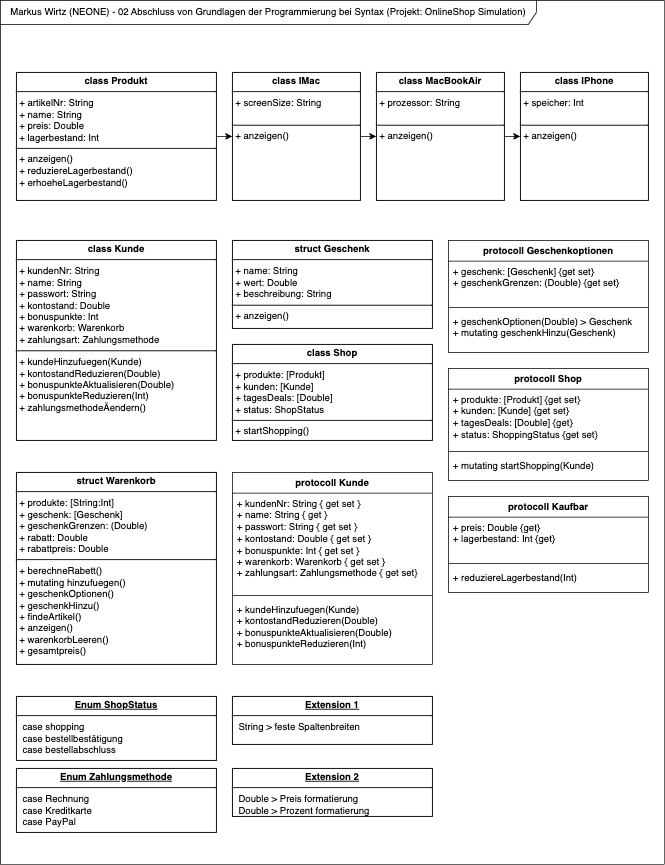

The diagram above was exported from draw.io. Its source (the exported page's mxGraphModel, read from the mxfile embedded in the PNG):
<mxGraphModel dx="976" dy="662" grid="1" gridSize="10" guides="1" tooltips="1" connect="1" arrows="1" fold="1" page="1" pageScale="1" pageWidth="850" pageHeight="1100" background="none" math="0" shadow="0">
  <root>
    <mxCell id="0" />
    <mxCell id="1" parent="0" />
    <mxCell id="hQ97eyJc4dPha4IXrYdW-112" value="Markus Wirtz (NEONE) - 02 Abschluss von Grundlagen der Programmierung bei Syntax (Projekt: OnlineShop Simulation)" style="shape=umlFrame;whiteSpace=wrap;html=1;pointerEvents=0;recursiveResize=0;container=1;collapsible=0;width=670;height=30;" parent="1" vertex="1">
      <mxGeometry x="10" y="10" width="830" height="1080" as="geometry" />
    </mxCell>
    <mxCell id="hQ97eyJc4dPha4IXrYdW-47" style="edgeStyle=orthogonalEdgeStyle;rounded=0;orthogonalLoop=1;jettySize=auto;html=1;entryX=0;entryY=0.5;entryDx=0;entryDy=0;" parent="hQ97eyJc4dPha4IXrYdW-112" source="hQ97eyJc4dPha4IXrYdW-30" target="hQ97eyJc4dPha4IXrYdW-31" edge="1">
      <mxGeometry relative="1" as="geometry" />
    </mxCell>
    <mxCell id="hQ97eyJc4dPha4IXrYdW-30" value="&lt;p style=&quot;margin:0px;margin-top:4px;text-align:center;&quot;&gt;&lt;b&gt;class Produkt&lt;/b&gt;&lt;/p&gt;&lt;hr size=&quot;1&quot; style=&quot;border-style:solid;&quot;&gt;&lt;p style=&quot;margin:0px;margin-left:4px;&quot;&gt;+ artikelNr: String&lt;/p&gt;&lt;p style=&quot;margin:0px;margin-left:4px;&quot;&gt;+ name: String&lt;/p&gt;&lt;p style=&quot;margin:0px;margin-left:4px;&quot;&gt;+ preis: Double&lt;/p&gt;&lt;p style=&quot;margin:0px;margin-left:4px;&quot;&gt;+ lagerbestand: Int&lt;/p&gt;&lt;hr size=&quot;1&quot; style=&quot;border-style:solid;&quot;&gt;&lt;p style=&quot;margin:0px;margin-left:4px;&quot;&gt;+ anzeigen()&lt;/p&gt;&lt;p style=&quot;margin:0px;margin-left:4px;&quot;&gt;+ reduziereLagerbestand()&lt;/p&gt;&lt;p style=&quot;margin:0px;margin-left:4px;&quot;&gt;+ erhoeheLagerbestand()&lt;/p&gt;" style="verticalAlign=top;align=left;overflow=fill;html=1;whiteSpace=wrap;" parent="hQ97eyJc4dPha4IXrYdW-112" vertex="1">
      <mxGeometry x="20" y="90" width="250" height="160" as="geometry" />
    </mxCell>
    <mxCell id="hQ97eyJc4dPha4IXrYdW-50" value="" style="edgeStyle=orthogonalEdgeStyle;rounded=0;orthogonalLoop=1;jettySize=auto;html=1;" parent="hQ97eyJc4dPha4IXrYdW-112" source="hQ97eyJc4dPha4IXrYdW-31" target="hQ97eyJc4dPha4IXrYdW-49" edge="1">
      <mxGeometry relative="1" as="geometry" />
    </mxCell>
    <mxCell id="hQ97eyJc4dPha4IXrYdW-31" value="&lt;p style=&quot;margin:0px;margin-top:4px;text-align:center;&quot;&gt;&lt;b&gt;class IMac&lt;/b&gt;&lt;/p&gt;&lt;hr size=&quot;1&quot; style=&quot;border-style:solid;&quot;&gt;&lt;p style=&quot;margin:0px;margin-left:4px;&quot;&gt;+ screenSize: String&lt;br&gt;&lt;/p&gt;&lt;p style=&quot;margin:0px;margin-left:4px;&quot;&gt;&lt;br&gt;&lt;/p&gt;&lt;hr size=&quot;1&quot; style=&quot;border-style:solid;&quot;&gt;&lt;p style=&quot;margin:0px;margin-left:4px;&quot;&gt;+ anzeigen()&lt;/p&gt;" style="verticalAlign=top;align=left;overflow=fill;html=1;whiteSpace=wrap;" parent="hQ97eyJc4dPha4IXrYdW-112" vertex="1">
      <mxGeometry x="290" y="90" width="160" height="160" as="geometry" />
    </mxCell>
    <mxCell id="hQ97eyJc4dPha4IXrYdW-52" value="" style="edgeStyle=orthogonalEdgeStyle;rounded=0;orthogonalLoop=1;jettySize=auto;html=1;" parent="hQ97eyJc4dPha4IXrYdW-112" source="hQ97eyJc4dPha4IXrYdW-49" target="hQ97eyJc4dPha4IXrYdW-51" edge="1">
      <mxGeometry relative="1" as="geometry" />
    </mxCell>
    <mxCell id="hQ97eyJc4dPha4IXrYdW-49" value="&lt;p style=&quot;margin:0px;margin-top:4px;text-align:center;&quot;&gt;&lt;b&gt;class MacBookAir&lt;/b&gt;&lt;/p&gt;&lt;hr size=&quot;1&quot; style=&quot;border-style:solid;&quot;&gt;&lt;p style=&quot;margin:0px;margin-left:4px;&quot;&gt;+ prozessor: String&lt;br&gt;&lt;/p&gt;&lt;p style=&quot;margin:0px;margin-left:4px;&quot;&gt;&lt;br&gt;&lt;/p&gt;&lt;hr size=&quot;1&quot; style=&quot;border-style:solid;&quot;&gt;&lt;p style=&quot;margin:0px;margin-left:4px;&quot;&gt;+ anzeigen()&lt;/p&gt;" style="verticalAlign=top;align=left;overflow=fill;html=1;whiteSpace=wrap;" parent="hQ97eyJc4dPha4IXrYdW-112" vertex="1">
      <mxGeometry x="470" y="90" width="160" height="160" as="geometry" />
    </mxCell>
    <mxCell id="hQ97eyJc4dPha4IXrYdW-51" value="&lt;p style=&quot;margin:0px;margin-top:4px;text-align:center;&quot;&gt;&lt;b&gt;class IPhone&lt;/b&gt;&lt;/p&gt;&lt;hr size=&quot;1&quot; style=&quot;border-style:solid;&quot;&gt;&lt;p style=&quot;margin:0px;margin-left:4px;&quot;&gt;+ speicher: Int&lt;br&gt;&lt;/p&gt;&lt;p style=&quot;margin:0px;margin-left:4px;&quot;&gt;&lt;br&gt;&lt;/p&gt;&lt;hr size=&quot;1&quot; style=&quot;border-style:solid;&quot;&gt;&lt;p style=&quot;margin:0px;margin-left:4px;&quot;&gt;+ anzeigen()&lt;/p&gt;" style="verticalAlign=top;align=left;overflow=fill;html=1;whiteSpace=wrap;" parent="hQ97eyJc4dPha4IXrYdW-112" vertex="1">
      <mxGeometry x="650" y="90" width="160" height="160" as="geometry" />
    </mxCell>
    <mxCell id="hQ97eyJc4dPha4IXrYdW-25" value="&lt;p style=&quot;margin: 4px 0px 0px; text-align: center;&quot;&gt;&lt;b&gt;class Kunde&lt;/b&gt;&lt;/p&gt;&lt;hr style=&quot;border-style: solid;&quot; size=&quot;1&quot;&gt;&lt;p style=&quot;margin: 0px 0px 0px 4px;&quot;&gt;+ kundenNr: String&lt;/p&gt;&lt;p style=&quot;margin: 0px 0px 0px 4px;&quot;&gt;+ name: String&lt;/p&gt;&lt;p style=&quot;margin: 0px 0px 0px 4px;&quot;&gt;+ passwort: String&lt;/p&gt;&lt;p style=&quot;margin: 0px 0px 0px 4px;&quot;&gt;+ kontostand: Double&lt;/p&gt;&lt;p style=&quot;margin: 0px 0px 0px 4px;&quot;&gt;+ bonuspunkte: Int&lt;/p&gt;&lt;p style=&quot;margin: 0px 0px 0px 4px;&quot;&gt;+ warenkorb: Warenkorb&lt;/p&gt;&lt;p style=&quot;margin: 0px 0px 0px 4px;&quot;&gt;+ zahlungsart: Zahlungsmethode&lt;/p&gt;&lt;hr style=&quot;border-style: solid;&quot; size=&quot;1&quot;&gt;&lt;p style=&quot;margin: 0px 0px 0px 4px;&quot;&gt;+ kundeHinzufuegen(Kunde)&lt;/p&gt;&lt;p style=&quot;margin: 0px 0px 0px 4px;&quot;&gt;+ kontostandReduzieren(Double)&lt;/p&gt;&lt;p style=&quot;margin: 0px 0px 0px 4px;&quot;&gt;+ bonuspunkteAktualisieren(Double)&lt;/p&gt;&lt;p style=&quot;margin: 0px 0px 0px 4px;&quot;&gt;+ bonuspunkteReduzieren(Int)&lt;/p&gt;&lt;p style=&quot;margin: 0px 0px 0px 4px;&quot;&gt;+ zahlungsmethodeÄendern()&lt;/p&gt;" style="verticalAlign=top;align=left;overflow=fill;html=1;whiteSpace=wrap;movable=1;resizable=1;rotatable=1;deletable=1;editable=1;locked=0;connectable=1;" parent="hQ97eyJc4dPha4IXrYdW-112" vertex="1">
      <mxGeometry x="20" y="300" width="250" height="250" as="geometry" />
    </mxCell>
    <mxCell id="qpMnEnU52q36JmkVF-7c-12" value="protocoll Kunde" style="swimlane;fontStyle=1;align=center;verticalAlign=top;childLayout=stackLayout;horizontal=1;startSize=26;horizontalStack=0;resizeParent=1;resizeParentMax=0;resizeLast=0;collapsible=1;marginBottom=0;whiteSpace=wrap;html=1;" parent="hQ97eyJc4dPha4IXrYdW-112" vertex="1">
      <mxGeometry x="290" y="590" width="250" height="240" as="geometry" />
    </mxCell>
    <mxCell id="qpMnEnU52q36JmkVF-7c-13" value="&lt;div&gt;+ kundenNr: String { get set }&lt;/div&gt;&lt;div&gt;+ name: String { get }&lt;/div&gt;&lt;div&gt;+ passwort: String { get set }&lt;/div&gt;&lt;div&gt;+ kontostand: Double { get set }&lt;/div&gt;&lt;div&gt;+ bonuspunkte: Int { get set }&lt;/div&gt;&lt;div&gt;+ warenkorb: Warenkorb { get set }&lt;/div&gt;&lt;div&gt;+ zahlungsart: Zahlungsmethode { get set}&lt;/div&gt;&lt;div&gt;&amp;nbsp; &amp;nbsp;&amp;nbsp;&lt;/div&gt;" style="text;strokeColor=none;fillColor=none;align=left;verticalAlign=top;spacingLeft=4;spacingRight=4;overflow=hidden;rotatable=0;points=[[0,0.5],[1,0.5]];portConstraint=eastwest;whiteSpace=wrap;html=1;" parent="qpMnEnU52q36JmkVF-7c-12" vertex="1">
      <mxGeometry y="26" width="250" height="124" as="geometry" />
    </mxCell>
    <mxCell id="qpMnEnU52q36JmkVF-7c-14" value="" style="line;strokeWidth=1;fillColor=none;align=left;verticalAlign=middle;spacingTop=-1;spacingLeft=3;spacingRight=3;rotatable=0;labelPosition=right;points=[];portConstraint=eastwest;strokeColor=inherit;" parent="qpMnEnU52q36JmkVF-7c-12" vertex="1">
      <mxGeometry y="150" width="250" height="8" as="geometry" />
    </mxCell>
    <mxCell id="qpMnEnU52q36JmkVF-7c-15" value="&lt;div&gt;+ kundeHinzufuegen(Kunde)&lt;/div&gt;&lt;div&gt;&lt;span style=&quot;background-color: initial;&quot;&gt;+ kontostandReduzieren(Double)&lt;/span&gt;&lt;/div&gt;&lt;div&gt;&lt;span style=&quot;background-color: initial;&quot;&gt;+ bonuspunkteAktualisieren(Double)&lt;/span&gt;&lt;/div&gt;&lt;div&gt;&lt;span style=&quot;background-color: initial;&quot;&gt;+ bonuspunkteReduzieren(Int)&lt;/span&gt;&lt;/div&gt;" style="text;strokeColor=none;fillColor=none;align=left;verticalAlign=top;spacingLeft=4;spacingRight=4;overflow=hidden;rotatable=0;points=[[0,0.5],[1,0.5]];portConstraint=eastwest;whiteSpace=wrap;html=1;" parent="qpMnEnU52q36JmkVF-7c-12" vertex="1">
      <mxGeometry y="158" width="250" height="82" as="geometry" />
    </mxCell>
    <mxCell id="hQ97eyJc4dPha4IXrYdW-71" value="protocoll Geschenkoptionen" style="swimlane;fontStyle=1;align=center;verticalAlign=top;childLayout=stackLayout;horizontal=1;startSize=26;horizontalStack=0;resizeParent=1;resizeParentMax=0;resizeLast=0;collapsible=1;marginBottom=0;whiteSpace=wrap;html=1;" parent="hQ97eyJc4dPha4IXrYdW-112" vertex="1">
      <mxGeometry x="560" y="300" width="250" height="140" as="geometry" />
    </mxCell>
    <mxCell id="hQ97eyJc4dPha4IXrYdW-72" value="&lt;div&gt;&lt;div&gt;+ geschenk: [Geschenk] {get set}&lt;/div&gt;&lt;/div&gt;&lt;div&gt;+ geschenkGrenzen: (Double) {get set}&lt;/div&gt;&lt;div&gt;&lt;br&gt;&lt;/div&gt;" style="text;strokeColor=none;fillColor=none;align=left;verticalAlign=top;spacingLeft=4;spacingRight=4;overflow=hidden;rotatable=0;points=[[0,0.5],[1,0.5]];portConstraint=eastwest;whiteSpace=wrap;html=1;" parent="hQ97eyJc4dPha4IXrYdW-71" vertex="1">
      <mxGeometry y="26" width="250" height="54" as="geometry" />
    </mxCell>
    <mxCell id="hQ97eyJc4dPha4IXrYdW-73" value="" style="line;strokeWidth=1;fillColor=none;align=left;verticalAlign=middle;spacingTop=-1;spacingLeft=3;spacingRight=3;rotatable=0;labelPosition=right;points=[];portConstraint=eastwest;strokeColor=inherit;" parent="hQ97eyJc4dPha4IXrYdW-71" vertex="1">
      <mxGeometry y="80" width="250" height="8" as="geometry" />
    </mxCell>
    <mxCell id="hQ97eyJc4dPha4IXrYdW-74" value="+ geschenkOptionen(Double) &amp;gt; Geschenk&lt;div&gt;+ mutating geschenkHinzu(Geschenk)&lt;/div&gt;" style="text;strokeColor=none;fillColor=none;align=left;verticalAlign=top;spacingLeft=4;spacingRight=4;overflow=hidden;rotatable=0;points=[[0,0.5],[1,0.5]];portConstraint=eastwest;whiteSpace=wrap;html=1;" parent="hQ97eyJc4dPha4IXrYdW-71" vertex="1">
      <mxGeometry y="88" width="250" height="52" as="geometry" />
    </mxCell>
    <mxCell id="hQ97eyJc4dPha4IXrYdW-88" value="&lt;p style=&quot;margin:0px;margin-top:4px;text-align:center;&quot;&gt;&lt;b&gt;struct Warenkorb&lt;/b&gt;&lt;/p&gt;&lt;hr size=&quot;1&quot; style=&quot;border-style:solid;&quot;&gt;&lt;p style=&quot;margin:0px;margin-left:4px;&quot;&gt;+ produkte: [String:Int]&lt;/p&gt;&lt;p style=&quot;margin:0px;margin-left:4px;&quot;&gt;+ geschenk: [Geschenk]&lt;/p&gt;&lt;p style=&quot;margin:0px;margin-left:4px;&quot;&gt;+ geschenkGrenzen: (Double)&lt;/p&gt;&lt;p style=&quot;margin:0px;margin-left:4px;&quot;&gt;+ rabatt: Double&lt;/p&gt;&lt;p style=&quot;margin:0px;margin-left:4px;&quot;&gt;+ rabattpreis: Double&lt;/p&gt;&lt;hr size=&quot;1&quot; style=&quot;border-style:solid;&quot;&gt;&lt;p style=&quot;margin:0px;margin-left:4px;&quot;&gt;+ berechneRabett()&lt;/p&gt;&lt;p style=&quot;margin:0px;margin-left:4px;&quot;&gt;+ mutating hinzufuegen()&lt;/p&gt;&lt;p style=&quot;margin:0px;margin-left:4px;&quot;&gt;+ geschenkOptionen()&lt;/p&gt;&lt;p style=&quot;margin:0px;margin-left:4px;&quot;&gt;+ geschenkHinzu()&lt;/p&gt;&lt;p style=&quot;margin:0px;margin-left:4px;&quot;&gt;+ findeArtikel()&lt;/p&gt;&lt;p style=&quot;margin:0px;margin-left:4px;&quot;&gt;+ anzeigen()&lt;/p&gt;&lt;p style=&quot;margin:0px;margin-left:4px;&quot;&gt;+ warenkorbLeeren()&lt;/p&gt;&lt;p style=&quot;margin:0px;margin-left:4px;&quot;&gt;+ gesamtpreis()&lt;/p&gt;" style="verticalAlign=top;align=left;overflow=fill;html=1;whiteSpace=wrap;" parent="hQ97eyJc4dPha4IXrYdW-112" vertex="1">
      <mxGeometry x="20" y="590" width="250" height="240" as="geometry" />
    </mxCell>
    <mxCell id="qpMnEnU52q36JmkVF-7c-2" value="&lt;p style=&quot;margin:0px;margin-top:4px;text-align:center;&quot;&gt;&lt;b&gt;struct Geschenk&lt;/b&gt;&lt;/p&gt;&lt;hr size=&quot;1&quot; style=&quot;border-style:solid;&quot;&gt;&lt;p style=&quot;margin:0px;margin-left:4px;&quot;&gt;+ name: String&lt;br&gt;&lt;/p&gt;&lt;p style=&quot;margin:0px;margin-left:4px;&quot;&gt;+ wert: Double&lt;/p&gt;&lt;p style=&quot;margin:0px;margin-left:4px;&quot;&gt;+ beschreibung: String&lt;/p&gt;&lt;hr size=&quot;1&quot; style=&quot;border-style:solid;&quot;&gt;&lt;p style=&quot;margin:0px;margin-left:4px;&quot;&gt;+ anzeigen()&lt;/p&gt;" style="verticalAlign=top;align=left;overflow=fill;html=1;whiteSpace=wrap;" parent="hQ97eyJc4dPha4IXrYdW-112" vertex="1">
      <mxGeometry x="290" y="300" width="250" height="110" as="geometry" />
    </mxCell>
    <mxCell id="hQ97eyJc4dPha4IXrYdW-48" value="&lt;p style=&quot;margin:0px;margin-top:4px;text-align:center;&quot;&gt;&lt;b&gt;class Shop&lt;/b&gt;&lt;/p&gt;&lt;hr size=&quot;1&quot; style=&quot;border-style:solid;&quot;&gt;&lt;p style=&quot;margin:0px;margin-left:4px;&quot;&gt;+ produkte: [Produkt]&lt;/p&gt;&lt;p style=&quot;margin:0px;margin-left:4px;&quot;&gt;+ kunden: [Kunde]&lt;/p&gt;&lt;p style=&quot;margin:0px;margin-left:4px;&quot;&gt;+ tagesDeals: [Double]&lt;/p&gt;&lt;p style=&quot;margin:0px;margin-left:4px;&quot;&gt;+ status: ShopStatus&lt;/p&gt;&lt;hr size=&quot;1&quot; style=&quot;border-style:solid;&quot;&gt;&lt;p style=&quot;margin:0px;margin-left:4px;&quot;&gt;+ startShopping()&lt;/p&gt;" style="verticalAlign=top;align=left;overflow=fill;html=1;whiteSpace=wrap;" parent="hQ97eyJc4dPha4IXrYdW-112" vertex="1">
      <mxGeometry x="290" y="430" width="250" height="120" as="geometry" />
    </mxCell>
    <mxCell id="hQ97eyJc4dPha4IXrYdW-78" value="&lt;p style=&quot;margin:0px;margin-top:4px;text-align:center;text-decoration:underline;&quot;&gt;&lt;b&gt;Extension 1&lt;/b&gt;&lt;/p&gt;&lt;hr size=&quot;1&quot; style=&quot;border-style:solid;&quot;&gt;&lt;p style=&quot;margin:0px;margin-left:8px;&quot;&gt;String &amp;gt; feste Spaltenbreiten&lt;/p&gt;" style="verticalAlign=top;align=left;overflow=fill;html=1;whiteSpace=wrap;" parent="hQ97eyJc4dPha4IXrYdW-112" vertex="1">
      <mxGeometry x="290" y="870" width="250" height="60" as="geometry" />
    </mxCell>
    <mxCell id="qpMnEnU52q36JmkVF-7c-4" value="&lt;p style=&quot;margin:0px;margin-top:4px;text-align:center;text-decoration:underline;&quot;&gt;&lt;b&gt;Extension 2&lt;/b&gt;&lt;/p&gt;&lt;hr size=&quot;1&quot; style=&quot;border-style:solid;&quot;&gt;&lt;p style=&quot;margin:0px;margin-left:8px;&quot;&gt;Double &amp;gt; Preis formatierung&lt;/p&gt;&lt;p style=&quot;margin:0px;margin-left:8px;&quot;&gt;Double &amp;gt; Prozent formatierung&lt;/p&gt;" style="verticalAlign=top;align=left;overflow=fill;html=1;whiteSpace=wrap;" parent="hQ97eyJc4dPha4IXrYdW-112" vertex="1">
      <mxGeometry x="290" y="960" width="250" height="60" as="geometry" />
    </mxCell>
    <mxCell id="hQ97eyJc4dPha4IXrYdW-77" value="&lt;p style=&quot;margin:0px;margin-top:4px;text-align:center;text-decoration:underline;&quot;&gt;&lt;b&gt;Enum ShopStatus&lt;/b&gt;&lt;/p&gt;&lt;hr size=&quot;1&quot; style=&quot;border-style:solid;&quot;&gt;&lt;p style=&quot;margin:0px;margin-left:8px;&quot;&gt;case shopping&lt;/p&gt;&lt;p style=&quot;margin:0px;margin-left:8px;&quot;&gt;case bestellbestätigung&lt;/p&gt;&lt;p style=&quot;margin:0px;margin-left:8px;&quot;&gt;case bestellabschluss&lt;/p&gt;" style="verticalAlign=top;align=left;overflow=fill;html=1;whiteSpace=wrap;" parent="hQ97eyJc4dPha4IXrYdW-112" vertex="1">
      <mxGeometry x="20" y="870" width="250" height="80" as="geometry" />
    </mxCell>
    <mxCell id="qpMnEnU52q36JmkVF-7c-6" value="&lt;p style=&quot;margin:0px;margin-top:4px;text-align:center;text-decoration:underline;&quot;&gt;&lt;b&gt;Enum Zahlungsmethode&lt;/b&gt;&lt;/p&gt;&lt;hr size=&quot;1&quot; style=&quot;border-style:solid;&quot;&gt;&lt;p style=&quot;margin:0px;margin-left:8px;&quot;&gt;case Rechnung&lt;/p&gt;&lt;p style=&quot;margin:0px;margin-left:8px;&quot;&gt;case Kreditkarte&lt;/p&gt;&lt;p style=&quot;margin:0px;margin-left:8px;&quot;&gt;case PayPal&lt;/p&gt;" style="verticalAlign=top;align=left;overflow=fill;html=1;whiteSpace=wrap;" parent="hQ97eyJc4dPha4IXrYdW-112" vertex="1">
      <mxGeometry x="20" y="960" width="250" height="80" as="geometry" />
    </mxCell>
    <mxCell id="hQ97eyJc4dPha4IXrYdW-66" value="protocoll Kaufbar" style="swimlane;fontStyle=1;align=center;verticalAlign=top;childLayout=stackLayout;horizontal=1;startSize=26;horizontalStack=0;resizeParent=1;resizeParentMax=0;resizeLast=0;collapsible=1;marginBottom=0;whiteSpace=wrap;html=1;" parent="hQ97eyJc4dPha4IXrYdW-112" vertex="1">
      <mxGeometry x="560" y="620" width="250" height="120" as="geometry" />
    </mxCell>
    <mxCell id="hQ97eyJc4dPha4IXrYdW-67" value="&lt;div&gt;&lt;div&gt;+ preis: Double {get}&lt;/div&gt;&lt;/div&gt;&lt;div&gt;+ lagerbestand: Int {get}&lt;/div&gt;" style="text;strokeColor=none;fillColor=none;align=left;verticalAlign=top;spacingLeft=4;spacingRight=4;overflow=hidden;rotatable=0;points=[[0,0.5],[1,0.5]];portConstraint=eastwest;whiteSpace=wrap;html=1;" parent="hQ97eyJc4dPha4IXrYdW-66" vertex="1">
      <mxGeometry y="26" width="250" height="54" as="geometry" />
    </mxCell>
    <mxCell id="hQ97eyJc4dPha4IXrYdW-68" value="" style="line;strokeWidth=1;fillColor=none;align=left;verticalAlign=middle;spacingTop=-1;spacingLeft=3;spacingRight=3;rotatable=0;labelPosition=right;points=[];portConstraint=eastwest;strokeColor=inherit;" parent="hQ97eyJc4dPha4IXrYdW-66" vertex="1">
      <mxGeometry y="80" width="250" height="8" as="geometry" />
    </mxCell>
    <mxCell id="hQ97eyJc4dPha4IXrYdW-69" value="+ reduziereLagerbestand(Int)" style="text;strokeColor=none;fillColor=none;align=left;verticalAlign=top;spacingLeft=4;spacingRight=4;overflow=hidden;rotatable=0;points=[[0,0.5],[1,0.5]];portConstraint=eastwest;whiteSpace=wrap;html=1;" parent="hQ97eyJc4dPha4IXrYdW-66" vertex="1">
      <mxGeometry y="88" width="250" height="32" as="geometry" />
    </mxCell>
    <mxCell id="qpMnEnU52q36JmkVF-7c-8" value="protocoll Shop" style="swimlane;fontStyle=1;align=center;verticalAlign=top;childLayout=stackLayout;horizontal=1;startSize=26;horizontalStack=0;resizeParent=1;resizeParentMax=0;resizeLast=0;collapsible=1;marginBottom=0;whiteSpace=wrap;html=1;" parent="hQ97eyJc4dPha4IXrYdW-112" vertex="1">
      <mxGeometry x="560" y="460" width="250" height="140" as="geometry" />
    </mxCell>
    <mxCell id="qpMnEnU52q36JmkVF-7c-9" value="&lt;div&gt;&lt;div&gt;+ produkte: [Produkt] {get set}&lt;/div&gt;&lt;/div&gt;&lt;div&gt;+ kunden: [Kunde] {get set}&lt;/div&gt;&lt;div&gt;+ tagesDeals: [Double] {get}&lt;/div&gt;&lt;div&gt;+ status: ShoppingStatus {get set}&lt;/div&gt;" style="text;strokeColor=none;fillColor=none;align=left;verticalAlign=top;spacingLeft=4;spacingRight=4;overflow=hidden;rotatable=0;points=[[0,0.5],[1,0.5]];portConstraint=eastwest;whiteSpace=wrap;html=1;" parent="qpMnEnU52q36JmkVF-7c-8" vertex="1">
      <mxGeometry y="26" width="250" height="74" as="geometry" />
    </mxCell>
    <mxCell id="qpMnEnU52q36JmkVF-7c-10" value="" style="line;strokeWidth=1;fillColor=none;align=left;verticalAlign=middle;spacingTop=-1;spacingLeft=3;spacingRight=3;rotatable=0;labelPosition=right;points=[];portConstraint=eastwest;strokeColor=inherit;" parent="qpMnEnU52q36JmkVF-7c-8" vertex="1">
      <mxGeometry y="100" width="250" height="8" as="geometry" />
    </mxCell>
    <mxCell id="qpMnEnU52q36JmkVF-7c-11" value="+ mutating startShopping(Kunde)" style="text;strokeColor=none;fillColor=none;align=left;verticalAlign=top;spacingLeft=4;spacingRight=4;overflow=hidden;rotatable=0;points=[[0,0.5],[1,0.5]];portConstraint=eastwest;whiteSpace=wrap;html=1;" parent="qpMnEnU52q36JmkVF-7c-8" vertex="1">
      <mxGeometry y="108" width="250" height="32" as="geometry" />
    </mxCell>
  </root>
</mxGraphModel>